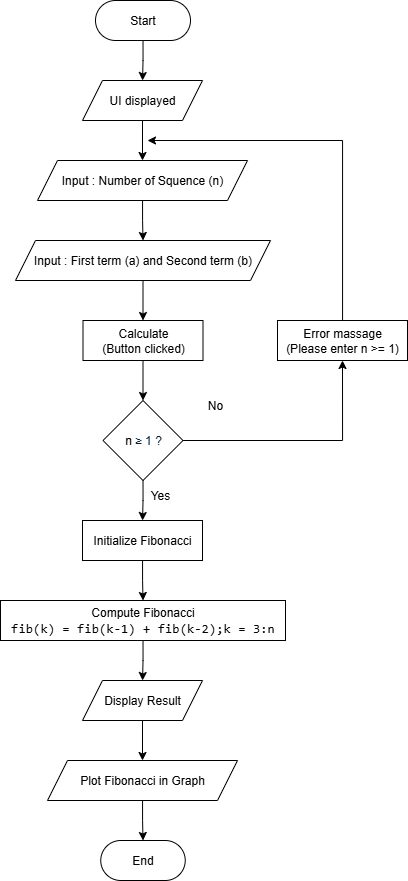

The diagram above was exported from draw.io. Its source (the exported page's mxGraphModel, read from the mxfile embedded in the PNG):
<mxGraphModel dx="1582" dy="752" grid="1" gridSize="10" guides="1" tooltips="1" connect="1" arrows="1" fold="1" page="1" pageScale="1" pageWidth="850" pageHeight="1100" math="0" shadow="0">
  <root>
    <mxCell id="0" />
    <mxCell id="1" parent="0" />
    <mxCell id="vfSE_59_l36aPXoG39r6-12" value="" style="edgeStyle=orthogonalEdgeStyle;rounded=0;orthogonalLoop=1;jettySize=auto;html=1;" edge="1" parent="1" source="vfSE_59_l36aPXoG39r6-2" target="vfSE_59_l36aPXoG39r6-3">
      <mxGeometry relative="1" as="geometry" />
    </mxCell>
    <mxCell id="vfSE_59_l36aPXoG39r6-2" value="Start" style="rounded=1;whiteSpace=wrap;html=1;arcSize=50;" vertex="1" parent="1">
      <mxGeometry x="378" y="40" width="95" height="40" as="geometry" />
    </mxCell>
    <mxCell id="vfSE_59_l36aPXoG39r6-13" value="" style="edgeStyle=orthogonalEdgeStyle;rounded=0;orthogonalLoop=1;jettySize=auto;html=1;" edge="1" parent="1" source="vfSE_59_l36aPXoG39r6-3" target="vfSE_59_l36aPXoG39r6-4">
      <mxGeometry relative="1" as="geometry" />
    </mxCell>
    <mxCell id="vfSE_59_l36aPXoG39r6-3" value="UI displayed" style="shape=parallelogram;perimeter=parallelogramPerimeter;whiteSpace=wrap;html=1;fixedSize=1;" vertex="1" parent="1">
      <mxGeometry x="365" y="120" width="120" height="40" as="geometry" />
    </mxCell>
    <mxCell id="vfSE_59_l36aPXoG39r6-14" value="" style="edgeStyle=orthogonalEdgeStyle;rounded=0;orthogonalLoop=1;jettySize=auto;html=1;" edge="1" parent="1" source="vfSE_59_l36aPXoG39r6-4" target="vfSE_59_l36aPXoG39r6-6">
      <mxGeometry relative="1" as="geometry" />
    </mxCell>
    <mxCell id="vfSE_59_l36aPXoG39r6-4" value="Input : Number of Squence (n)" style="shape=parallelogram;perimeter=parallelogramPerimeter;whiteSpace=wrap;html=1;fixedSize=1;" vertex="1" parent="1">
      <mxGeometry x="320" y="200" width="210" height="40" as="geometry" />
    </mxCell>
    <mxCell id="vfSE_59_l36aPXoG39r6-17" value="" style="edgeStyle=orthogonalEdgeStyle;rounded=0;orthogonalLoop=1;jettySize=auto;html=1;" edge="1" parent="1" source="vfSE_59_l36aPXoG39r6-5" target="vfSE_59_l36aPXoG39r6-8">
      <mxGeometry relative="1" as="geometry" />
    </mxCell>
    <mxCell id="vfSE_59_l36aPXoG39r6-25" style="edgeStyle=orthogonalEdgeStyle;rounded=0;orthogonalLoop=1;jettySize=auto;html=1;entryX=0.5;entryY=1;entryDx=0;entryDy=0;" edge="1" parent="1" source="vfSE_59_l36aPXoG39r6-5" target="vfSE_59_l36aPXoG39r6-24">
      <mxGeometry relative="1" as="geometry" />
    </mxCell>
    <mxCell id="vfSE_59_l36aPXoG39r6-5" value="&lt;font style=&quot;font-size: 12px;&quot; face=&quot;Helvetica&quot;&gt;n&amp;nbsp;&lt;span style=&quot;color: rgb(0, 29, 53); text-align: start; background-color: rgb(255, 255, 255);&quot;&gt;≥ 1 ?&lt;/span&gt;&lt;/font&gt;" style="rhombus;whiteSpace=wrap;html=1;" vertex="1" parent="1">
      <mxGeometry x="385.5" y="440" width="80" height="80" as="geometry" />
    </mxCell>
    <mxCell id="vfSE_59_l36aPXoG39r6-15" value="" style="edgeStyle=orthogonalEdgeStyle;rounded=0;orthogonalLoop=1;jettySize=auto;html=1;" edge="1" parent="1" source="vfSE_59_l36aPXoG39r6-6" target="vfSE_59_l36aPXoG39r6-7">
      <mxGeometry relative="1" as="geometry" />
    </mxCell>
    <mxCell id="vfSE_59_l36aPXoG39r6-6" value="Input : First term (a) and Second term (b)" style="shape=parallelogram;perimeter=parallelogramPerimeter;whiteSpace=wrap;html=1;fixedSize=1;" vertex="1" parent="1">
      <mxGeometry x="298" y="280" width="255" height="40" as="geometry" />
    </mxCell>
    <mxCell id="vfSE_59_l36aPXoG39r6-16" value="" style="edgeStyle=orthogonalEdgeStyle;rounded=0;orthogonalLoop=1;jettySize=auto;html=1;" edge="1" parent="1" source="vfSE_59_l36aPXoG39r6-7" target="vfSE_59_l36aPXoG39r6-5">
      <mxGeometry relative="1" as="geometry" />
    </mxCell>
    <mxCell id="vfSE_59_l36aPXoG39r6-7" value="Calculate&lt;div&gt;(Button clicked)&lt;/div&gt;" style="rounded=0;whiteSpace=wrap;html=1;" vertex="1" parent="1">
      <mxGeometry x="365.5" y="360" width="120" height="40" as="geometry" />
    </mxCell>
    <mxCell id="vfSE_59_l36aPXoG39r6-31" value="" style="edgeStyle=orthogonalEdgeStyle;rounded=0;orthogonalLoop=1;jettySize=auto;html=1;" edge="1" parent="1" source="vfSE_59_l36aPXoG39r6-8" target="vfSE_59_l36aPXoG39r6-10">
      <mxGeometry relative="1" as="geometry" />
    </mxCell>
    <mxCell id="vfSE_59_l36aPXoG39r6-8" value="Initialize Fibonacci" style="rounded=0;whiteSpace=wrap;html=1;" vertex="1" parent="1">
      <mxGeometry x="365" y="560" width="120" height="40" as="geometry" />
    </mxCell>
    <mxCell id="vfSE_59_l36aPXoG39r6-32" value="" style="edgeStyle=orthogonalEdgeStyle;rounded=0;orthogonalLoop=1;jettySize=auto;html=1;" edge="1" parent="1" source="vfSE_59_l36aPXoG39r6-10" target="vfSE_59_l36aPXoG39r6-29">
      <mxGeometry relative="1" as="geometry" />
    </mxCell>
    <mxCell id="vfSE_59_l36aPXoG39r6-10" value="Compute Fibonacci&lt;div&gt;&lt;span style=&quot;background-color: transparent; color: light-dark(rgb(0, 0, 0), rgb(255, 255, 255)); font-size: 10pt; white-space: pre; font-family: Menlo, Monaco, Consolas, &amp;quot;Courier New&amp;quot;, monospace; text-align: start;&quot;&gt;fib(k) = fib(k-1) + fib(k-2);&lt;/span&gt;&lt;span style=&quot;font-family: Menlo, Monaco, Consolas, &amp;quot;Courier New&amp;quot;, monospace; font-size: 13.3333px; text-align: start; white-space: pre; background-color: transparent; color: light-dark(rgb(0, 0, 0), rgb(255, 255, 255));&quot;&gt;k = 3:n&lt;/span&gt;&lt;/div&gt;" style="rounded=0;whiteSpace=wrap;html=1;" vertex="1" parent="1">
      <mxGeometry x="283" y="640" width="285" height="40" as="geometry" />
    </mxCell>
    <mxCell id="vfSE_59_l36aPXoG39r6-11" value="End" style="rounded=1;whiteSpace=wrap;html=1;arcSize=50;" vertex="1" parent="1">
      <mxGeometry x="383.25" y="880" width="84.5" height="40" as="geometry" />
    </mxCell>
    <mxCell id="vfSE_59_l36aPXoG39r6-22" value="Yes" style="text;html=1;align=center;verticalAlign=middle;whiteSpace=wrap;rounded=0;" vertex="1" parent="1">
      <mxGeometry x="413" y="520" width="60" height="30" as="geometry" />
    </mxCell>
    <mxCell id="vfSE_59_l36aPXoG39r6-23" value="No" style="text;html=1;align=center;verticalAlign=middle;whiteSpace=wrap;rounded=0;" vertex="1" parent="1">
      <mxGeometry x="467.5" y="430" width="60" height="30" as="geometry" />
    </mxCell>
    <mxCell id="vfSE_59_l36aPXoG39r6-27" style="edgeStyle=orthogonalEdgeStyle;rounded=0;orthogonalLoop=1;jettySize=auto;html=1;" edge="1" parent="1" source="vfSE_59_l36aPXoG39r6-24">
      <mxGeometry relative="1" as="geometry">
        <mxPoint x="430" y="180" as="targetPoint" />
        <Array as="points">
          <mxPoint x="625" y="180" />
          <mxPoint x="430" y="180" />
        </Array>
      </mxGeometry>
    </mxCell>
    <mxCell id="vfSE_59_l36aPXoG39r6-24" value="Error massage&lt;div&gt;(Please enter n &amp;gt;= 1)&lt;/div&gt;" style="rounded=0;whiteSpace=wrap;html=1;" vertex="1" parent="1">
      <mxGeometry x="560" y="360" width="130" height="40" as="geometry" />
    </mxCell>
    <mxCell id="vfSE_59_l36aPXoG39r6-33" value="" style="edgeStyle=orthogonalEdgeStyle;rounded=0;orthogonalLoop=1;jettySize=auto;html=1;" edge="1" parent="1" source="vfSE_59_l36aPXoG39r6-29" target="vfSE_59_l36aPXoG39r6-30">
      <mxGeometry relative="1" as="geometry" />
    </mxCell>
    <mxCell id="vfSE_59_l36aPXoG39r6-29" value="Display Result" style="shape=parallelogram;perimeter=parallelogramPerimeter;whiteSpace=wrap;html=1;fixedSize=1;" vertex="1" parent="1">
      <mxGeometry x="365" y="720" width="120" height="40" as="geometry" />
    </mxCell>
    <mxCell id="vfSE_59_l36aPXoG39r6-34" value="" style="edgeStyle=orthogonalEdgeStyle;rounded=0;orthogonalLoop=1;jettySize=auto;html=1;" edge="1" parent="1" source="vfSE_59_l36aPXoG39r6-30" target="vfSE_59_l36aPXoG39r6-11">
      <mxGeometry relative="1" as="geometry" />
    </mxCell>
    <mxCell id="vfSE_59_l36aPXoG39r6-30" value="Plot Fibonacci in Graph" style="shape=parallelogram;perimeter=parallelogramPerimeter;whiteSpace=wrap;html=1;fixedSize=1;" vertex="1" parent="1">
      <mxGeometry x="330" y="800" width="190" height="40" as="geometry" />
    </mxCell>
  </root>
</mxGraphModel>